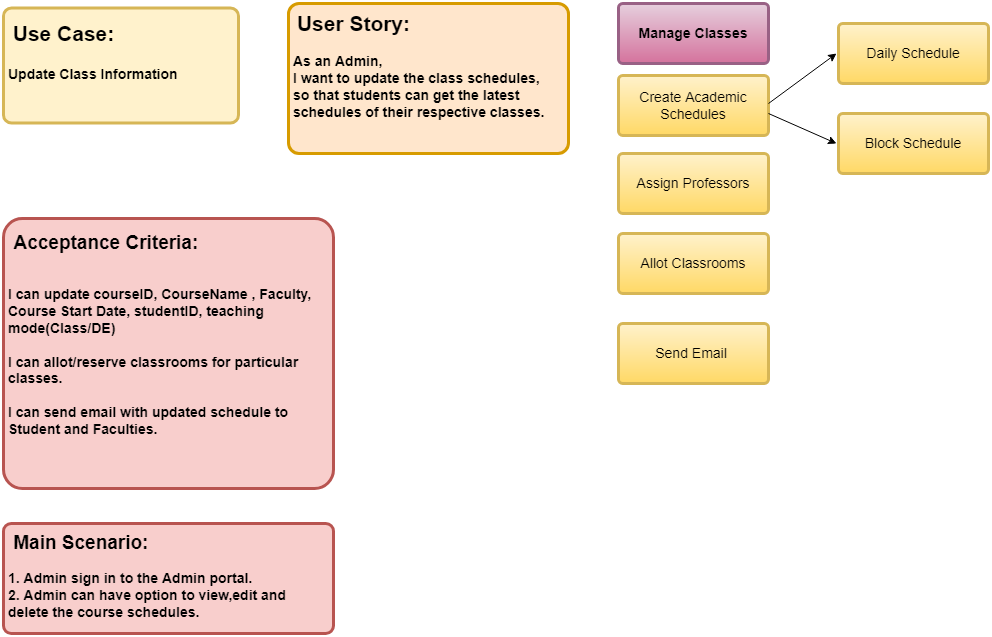

The diagram above was exported from draw.io. Its source (the exported page's mxGraphModel, read from the mxfile embedded in the PNG):
<mxGraphModel dx="1141" dy="604" grid="1" gridSize="10" guides="1" tooltips="1" connect="1" arrows="1" fold="1" page="1" pageScale="1" pageWidth="1169" pageHeight="827" background="none" math="0" shadow="0">
  <root>
    <mxCell id="0" />
    <mxCell id="1" parent="0" />
    <mxCell id="1764" value="Manage Classes" style="rounded=1;whiteSpace=wrap;html=1;shadow=0;labelBackgroundColor=none;strokeColor=#996185;strokeWidth=3;fillColor=#e6d0de;fontFamily=Helvetica;fontSize=14;align=center;spacing=5;fontStyle=1;arcSize=7;perimeterSpacing=2;gradientColor=#d5739d;" parent="1" vertex="1">
      <mxGeometry x="650" y="10" width="150" height="60" as="geometry" />
    </mxCell>
    <mxCell id="1765" value="Assign Professors" style="rounded=1;whiteSpace=wrap;html=1;shadow=0;labelBackgroundColor=none;strokeColor=#d6b656;strokeWidth=3;fillColor=#fff2cc;fontFamily=Helvetica;fontSize=14;align=center;spacing=5;arcSize=7;perimeterSpacing=2;gradientColor=#ffd966;" parent="1" vertex="1">
      <mxGeometry x="650" y="160" width="150" height="60" as="geometry" />
    </mxCell>
    <mxCell id="1767" value="Create Academic Schedules" style="rounded=1;whiteSpace=wrap;html=1;shadow=0;labelBackgroundColor=none;strokeColor=#d6b656;strokeWidth=3;fillColor=#fff2cc;fontFamily=Helvetica;fontSize=14;align=center;spacing=5;arcSize=7;perimeterSpacing=2;gradientColor=#ffd966;" parent="1" vertex="1">
      <mxGeometry x="650" y="82" width="150" height="60" as="geometry" />
    </mxCell>
    <mxCell id="1769" value="Allot Classrooms" style="rounded=1;whiteSpace=wrap;html=1;shadow=0;labelBackgroundColor=none;strokeColor=#d6b656;strokeWidth=3;fillColor=#fff2cc;fontFamily=Helvetica;fontSize=14;align=center;spacing=5;arcSize=7;perimeterSpacing=2;gradientColor=#ffd966;" parent="1" vertex="1">
      <mxGeometry x="650" y="240" width="150" height="60" as="geometry" />
    </mxCell>
    <mxCell id="1773" value="" style="edgeStyle=none;rounded=1;jumpStyle=none;html=1;shadow=0;labelBackgroundColor=none;startArrow=none;startFill=0;jettySize=auto;orthogonalLoop=1;strokeColor=#12AAB5;strokeWidth=3;fontFamily=Helvetica;fontSize=14;fontColor=#FFFFFF;spacing=5;fontStyle=1;fillColor=#b0e3e6;" parent="1" target="1772" edge="1">
      <mxGeometry relative="1" as="geometry">
        <mxPoint x="888.4172661870505" y="447.5" as="sourcePoint" />
      </mxGeometry>
    </mxCell>
    <mxCell id="1775" value="" style="edgeStyle=none;rounded=1;jumpStyle=none;html=1;shadow=0;labelBackgroundColor=none;startArrow=none;startFill=0;jettySize=auto;orthogonalLoop=1;strokeColor=#12AAB5;strokeWidth=3;fontFamily=Helvetica;fontSize=14;fontColor=#FFFFFF;spacing=5;fontStyle=1;fillColor=#b0e3e6;" parent="1" target="1774" edge="1">
      <mxGeometry relative="1" as="geometry">
        <mxPoint x="947" y="433.4666666666667" as="sourcePoint" />
      </mxGeometry>
    </mxCell>
    <mxCell id="1777" value="" style="edgeStyle=none;rounded=1;jumpStyle=none;html=1;shadow=0;labelBackgroundColor=none;startArrow=none;startFill=0;jettySize=auto;orthogonalLoop=1;strokeColor=#12AAB5;strokeWidth=3;fontFamily=Helvetica;fontSize=14;fontColor=#FFFFFF;spacing=5;fontStyle=1;fillColor=#b0e3e6;" parent="1" target="1776" edge="1">
      <mxGeometry relative="1" as="geometry">
        <mxPoint x="947" y="393.13333333333344" as="sourcePoint" />
      </mxGeometry>
    </mxCell>
    <mxCell id="1779" value="" style="edgeStyle=none;rounded=1;jumpStyle=none;html=1;shadow=0;labelBackgroundColor=none;startArrow=none;startFill=0;jettySize=auto;orthogonalLoop=1;strokeColor=#12AAB5;strokeWidth=3;fontFamily=Helvetica;fontSize=14;fontColor=#FFFFFF;spacing=5;fontStyle=1;fillColor=#b0e3e6;" parent="1" target="1778" edge="1">
      <mxGeometry relative="1" as="geometry">
        <mxPoint x="888.1560283687943" y="383.4999999999999" as="sourcePoint" />
      </mxGeometry>
    </mxCell>
    <mxCell id="gRejf4nIIwifXjW_7K1i-1783" value="&lt;br&gt;As an Admin,&lt;br&gt;I want to update the class schedules, &lt;br&gt;so that students can get the latest schedules of their respective classes." style="rounded=1;whiteSpace=wrap;html=1;shadow=0;labelBackgroundColor=none;strokeColor=#d79b00;strokeWidth=3;fillColor=#ffe6cc;fontFamily=Helvetica;fontSize=14;align=left;spacing=5;fontStyle=1;arcSize=7;perimeterSpacing=2;" vertex="1" parent="1">
      <mxGeometry x="320" y="10" width="280" height="150" as="geometry" />
    </mxCell>
    <mxCell id="gRejf4nIIwifXjW_7K1i-1785" value="Daily Schedule" style="rounded=1;whiteSpace=wrap;html=1;shadow=0;labelBackgroundColor=none;strokeColor=#d6b656;strokeWidth=3;fillColor=#fff2cc;fontFamily=Helvetica;fontSize=14;align=center;spacing=5;arcSize=7;perimeterSpacing=2;gradientColor=#ffd966;" vertex="1" parent="1">
      <mxGeometry x="870" y="30" width="150" height="60" as="geometry" />
    </mxCell>
    <mxCell id="gRejf4nIIwifXjW_7K1i-1786" value="Block Schedule" style="rounded=1;whiteSpace=wrap;html=1;shadow=0;labelBackgroundColor=none;strokeColor=#d6b656;strokeWidth=3;fillColor=#fff2cc;fontFamily=Helvetica;fontSize=14;align=center;spacing=5;arcSize=7;perimeterSpacing=2;gradientColor=#ffd966;" vertex="1" parent="1">
      <mxGeometry x="870" y="120" width="150" height="60" as="geometry" />
    </mxCell>
    <mxCell id="gRejf4nIIwifXjW_7K1i-1787" value="Send Email&amp;nbsp;" style="rounded=1;whiteSpace=wrap;html=1;shadow=0;labelBackgroundColor=none;strokeColor=#d6b656;strokeWidth=3;fillColor=#fff2cc;fontFamily=Helvetica;fontSize=14;align=center;spacing=5;arcSize=7;perimeterSpacing=2;gradientColor=#ffd966;" vertex="1" parent="1">
      <mxGeometry x="650" y="330" width="150" height="60" as="geometry" />
    </mxCell>
    <mxCell id="gRejf4nIIwifXjW_7K1i-1788" value="" style="endArrow=classic;html=1;rounded=0;fontSize=21;entryX=0;entryY=0.5;entryDx=0;entryDy=0;" edge="1" parent="1" target="gRejf4nIIwifXjW_7K1i-1785">
      <mxGeometry width="50" height="50" relative="1" as="geometry">
        <mxPoint x="800" y="110" as="sourcePoint" />
        <mxPoint x="850" y="60" as="targetPoint" />
      </mxGeometry>
    </mxCell>
    <mxCell id="gRejf4nIIwifXjW_7K1i-1790" value="" style="endArrow=classic;html=1;rounded=0;fontSize=21;entryX=0;entryY=0.5;entryDx=0;entryDy=0;" edge="1" parent="1" target="gRejf4nIIwifXjW_7K1i-1786">
      <mxGeometry width="50" height="50" relative="1" as="geometry">
        <mxPoint x="800" y="120" as="sourcePoint" />
        <mxPoint x="878" y="70" as="targetPoint" />
      </mxGeometry>
    </mxCell>
    <mxCell id="gRejf4nIIwifXjW_7K1i-1791" value="&lt;br&gt;&lt;br&gt;&lt;br&gt;I can update courseID, CourseName , Faculty, Course Start Date, studentID, teaching mode(Class/DE)&lt;br&gt;&lt;br&gt;I can allot/reserve classrooms for particular classes.&lt;br&gt;&lt;br&gt;I can send email with updated schedule to Student and Faculties.&lt;br&gt;&lt;br&gt;&amp;nbsp;&amp;nbsp;" style="rounded=1;whiteSpace=wrap;html=1;shadow=0;labelBackgroundColor=none;strokeColor=#b85450;strokeWidth=3;fillColor=#f8cecc;fontFamily=Helvetica;fontSize=14;align=left;spacing=5;fontStyle=1;arcSize=7;perimeterSpacing=2;" vertex="1" parent="1">
      <mxGeometry x="35" y="225" width="330" height="270" as="geometry" />
    </mxCell>
    <mxCell id="gRejf4nIIwifXjW_7K1i-1793" value="&lt;b&gt;&lt;font style=&quot;font-size: 19px&quot;&gt;Acceptance Criteria:&amp;nbsp;&lt;/font&gt;&lt;/b&gt;" style="text;html=1;align=center;verticalAlign=middle;resizable=0;points=[];autosize=1;strokeColor=none;fillColor=none;" vertex="1" parent="1">
      <mxGeometry x="35" y="240" width="210" height="20" as="geometry" />
    </mxCell>
    <mxCell id="gRejf4nIIwifXjW_7K1i-1794" value="&lt;b&gt;&lt;font style=&quot;font-size: 21px&quot;&gt;User Story:&lt;/font&gt;&lt;/b&gt;" style="text;html=1;align=center;verticalAlign=middle;resizable=0;points=[];autosize=1;strokeColor=none;fillColor=none;" vertex="1" parent="1">
      <mxGeometry x="320" y="20" width="130" height="20" as="geometry" />
    </mxCell>
    <mxCell id="gRejf4nIIwifXjW_7K1i-1795" value="&lt;br&gt;Update Class Information" style="rounded=1;whiteSpace=wrap;html=1;shadow=0;labelBackgroundColor=none;strokeColor=#d6b656;strokeWidth=3;fillColor=#fff2cc;fontFamily=Helvetica;fontSize=14;align=left;spacing=5;fontStyle=1;arcSize=7;perimeterSpacing=2;" vertex="1" parent="1">
      <mxGeometry x="35" y="14.5" width="235" height="115" as="geometry" />
    </mxCell>
    <mxCell id="gRejf4nIIwifXjW_7K1i-1796" value="&lt;b&gt;&lt;font style=&quot;font-size: 21px&quot;&gt;Use Case:&lt;/font&gt;&lt;/b&gt;" style="text;html=1;align=center;verticalAlign=middle;resizable=0;points=[];autosize=1;strokeColor=none;fillColor=none;" vertex="1" parent="1">
      <mxGeometry x="35" y="30" width="120" height="20" as="geometry" />
    </mxCell>
    <mxCell id="gRejf4nIIwifXjW_7K1i-1797" value="&lt;br&gt;&lt;br&gt;1. Admin sign in to the Admin portal.&lt;br&gt;2. Admin can have option to view,edit and delete the course schedules.&amp;nbsp;" style="rounded=1;whiteSpace=wrap;html=1;shadow=0;labelBackgroundColor=none;strokeColor=#b85450;strokeWidth=3;fillColor=#f8cecc;fontFamily=Helvetica;fontSize=14;align=left;spacing=5;fontStyle=1;arcSize=7;perimeterSpacing=2;" vertex="1" parent="1">
      <mxGeometry x="35" y="530" width="330" height="110" as="geometry" />
    </mxCell>
    <mxCell id="gRejf4nIIwifXjW_7K1i-1798" value="&lt;b&gt;&lt;font style=&quot;font-size: 19px&quot;&gt;Main Scenario:&amp;nbsp;&lt;/font&gt;&lt;/b&gt;" style="text;html=1;align=center;verticalAlign=middle;resizable=0;points=[];autosize=1;strokeColor=none;fillColor=none;" vertex="1" parent="1">
      <mxGeometry x="35" y="540" width="160" height="20" as="geometry" />
    </mxCell>
  </root>
</mxGraphModel>